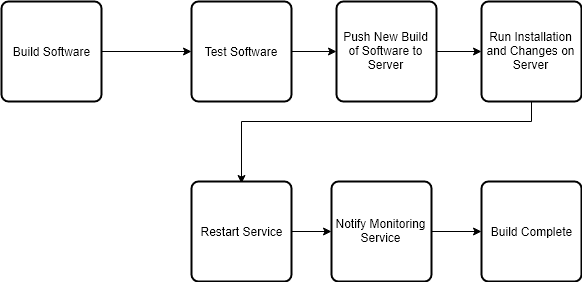

The diagram above was exported from draw.io. Its source (the exported page's mxGraphModel, read from the mxfile embedded in the PNG):
<mxGraphModel dx="588" dy="625" grid="1" gridSize="10" guides="1" tooltips="1" connect="1" arrows="1" fold="1" page="1" pageScale="1" pageWidth="850" pageHeight="1100" math="0" shadow="0">
  <root>
    <mxCell id="0" />
    <mxCell id="1" parent="0" />
    <mxCell id="VcBYsudx46ciPpxLEuvh-3" value="" style="edgeStyle=orthogonalEdgeStyle;rounded=0;orthogonalLoop=1;jettySize=auto;html=1;" edge="1" parent="1" source="VcBYsudx46ciPpxLEuvh-1" target="VcBYsudx46ciPpxLEuvh-2">
      <mxGeometry relative="1" as="geometry" />
    </mxCell>
    <mxCell id="VcBYsudx46ciPpxLEuvh-1" value="Build Software" style="rounded=1;whiteSpace=wrap;html=1;absoluteArcSize=1;arcSize=14;strokeWidth=2;" vertex="1" parent="1">
      <mxGeometry x="40" y="20" width="100" height="100" as="geometry" />
    </mxCell>
    <mxCell id="VcBYsudx46ciPpxLEuvh-5" value="" style="edgeStyle=orthogonalEdgeStyle;rounded=0;orthogonalLoop=1;jettySize=auto;html=1;" edge="1" parent="1" source="VcBYsudx46ciPpxLEuvh-2" target="VcBYsudx46ciPpxLEuvh-4">
      <mxGeometry relative="1" as="geometry" />
    </mxCell>
    <mxCell id="VcBYsudx46ciPpxLEuvh-2" value="Test Software" style="rounded=1;whiteSpace=wrap;html=1;absoluteArcSize=1;arcSize=14;strokeWidth=2;" vertex="1" parent="1">
      <mxGeometry x="230" y="20" width="100" height="100" as="geometry" />
    </mxCell>
    <mxCell id="VcBYsudx46ciPpxLEuvh-7" value="" style="edgeStyle=orthogonalEdgeStyle;rounded=0;orthogonalLoop=1;jettySize=auto;html=1;" edge="1" parent="1" source="VcBYsudx46ciPpxLEuvh-4" target="VcBYsudx46ciPpxLEuvh-6">
      <mxGeometry relative="1" as="geometry" />
    </mxCell>
    <mxCell id="VcBYsudx46ciPpxLEuvh-4" value="Push New Build of Software to Server" style="rounded=1;whiteSpace=wrap;html=1;absoluteArcSize=1;arcSize=14;strokeWidth=2;" vertex="1" parent="1">
      <mxGeometry x="375" y="20" width="100" height="100" as="geometry" />
    </mxCell>
    <mxCell id="VcBYsudx46ciPpxLEuvh-9" value="" style="edgeStyle=orthogonalEdgeStyle;rounded=0;orthogonalLoop=1;jettySize=auto;html=1;" edge="1" parent="1">
      <mxGeometry relative="1" as="geometry">
        <mxPoint x="520" y="72" as="sourcePoint" />
        <mxPoint x="280" y="202" as="targetPoint" />
        <Array as="points">
          <mxPoint x="570" y="72" />
          <mxPoint x="570" y="140" />
          <mxPoint x="280" y="140" />
        </Array>
      </mxGeometry>
    </mxCell>
    <mxCell id="VcBYsudx46ciPpxLEuvh-6" value="Run Installation and Changes on Server" style="rounded=1;whiteSpace=wrap;html=1;absoluteArcSize=1;arcSize=14;strokeWidth=2;" vertex="1" parent="1">
      <mxGeometry x="520" y="20" width="100" height="100" as="geometry" />
    </mxCell>
    <mxCell id="VcBYsudx46ciPpxLEuvh-11" value="" style="edgeStyle=orthogonalEdgeStyle;rounded=0;orthogonalLoop=1;jettySize=auto;html=1;" edge="1" parent="1" source="VcBYsudx46ciPpxLEuvh-8" target="VcBYsudx46ciPpxLEuvh-10">
      <mxGeometry relative="1" as="geometry" />
    </mxCell>
    <mxCell id="VcBYsudx46ciPpxLEuvh-8" value="Restart Service" style="rounded=1;whiteSpace=wrap;html=1;absoluteArcSize=1;arcSize=14;strokeWidth=2;" vertex="1" parent="1">
      <mxGeometry x="230" y="200" width="100" height="100" as="geometry" />
    </mxCell>
    <mxCell id="VcBYsudx46ciPpxLEuvh-13" value="" style="edgeStyle=orthogonalEdgeStyle;rounded=0;orthogonalLoop=1;jettySize=auto;html=1;" edge="1" parent="1" source="VcBYsudx46ciPpxLEuvh-10" target="VcBYsudx46ciPpxLEuvh-12">
      <mxGeometry relative="1" as="geometry" />
    </mxCell>
    <mxCell id="VcBYsudx46ciPpxLEuvh-10" value="Notify Monitoring Service" style="rounded=1;whiteSpace=wrap;html=1;absoluteArcSize=1;arcSize=14;strokeWidth=2;" vertex="1" parent="1">
      <mxGeometry x="370" y="200" width="100" height="100" as="geometry" />
    </mxCell>
    <mxCell id="VcBYsudx46ciPpxLEuvh-12" value="Build Complete" style="rounded=1;whiteSpace=wrap;html=1;absoluteArcSize=1;arcSize=14;strokeWidth=2;" vertex="1" parent="1">
      <mxGeometry x="520" y="200" width="100" height="100" as="geometry" />
    </mxCell>
  </root>
</mxGraphModel>